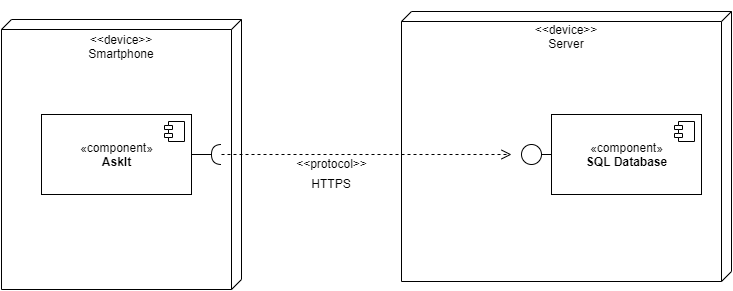

The diagram above was exported from draw.io. Its source (the exported page's mxGraphModel, read from the mxfile embedded in the PNG):
<mxGraphModel dx="1022" dy="380" grid="1" gridSize="10" guides="1" tooltips="1" connect="1" arrows="1" fold="1" page="1" pageScale="1" pageWidth="827" pageHeight="1169" math="0" shadow="0">
  <root>
    <mxCell id="0" />
    <mxCell id="1" parent="0" />
    <mxCell id="Zankebx4yjHOeZxejpfc-1" value="" style="verticalAlign=top;align=left;spacingTop=8;spacingLeft=2;spacingRight=12;shape=cube;size=10;direction=south;fontStyle=4;html=1;" vertex="1" parent="1">
      <mxGeometry x="90" y="18" width="240" height="270" as="geometry" />
    </mxCell>
    <mxCell id="Zankebx4yjHOeZxejpfc-3" value="&amp;lt;&amp;lt;device&amp;gt;&amp;gt;&lt;br&gt;Smartphone" style="text;html=1;strokeColor=none;fillColor=none;align=center;verticalAlign=middle;whiteSpace=wrap;rounded=0;" vertex="1" parent="1">
      <mxGeometry x="165" y="10" width="90" height="70" as="geometry" />
    </mxCell>
    <mxCell id="Zankebx4yjHOeZxejpfc-4" value="«component»&lt;br&gt;&lt;b&gt;AskIt&lt;/b&gt;" style="html=1;dropTarget=0;" vertex="1" parent="1">
      <mxGeometry x="130" y="113" width="150" height="80" as="geometry" />
    </mxCell>
    <mxCell id="Zankebx4yjHOeZxejpfc-5" value="" style="shape=module;jettyWidth=8;jettyHeight=4;" vertex="1" parent="Zankebx4yjHOeZxejpfc-4">
      <mxGeometry x="1" width="20" height="20" relative="1" as="geometry">
        <mxPoint x="-27" y="7" as="offset" />
      </mxGeometry>
    </mxCell>
    <mxCell id="Zankebx4yjHOeZxejpfc-7" value="" style="shape=requiredInterface;html=1;verticalLabelPosition=bottom;rotation=-180;" vertex="1" parent="1">
      <mxGeometry x="300" y="143" width="10" height="20" as="geometry" />
    </mxCell>
    <mxCell id="Zankebx4yjHOeZxejpfc-9" value="" style="line;strokeWidth=1;fillColor=none;align=left;verticalAlign=middle;spacingTop=-1;spacingLeft=3;spacingRight=3;rotatable=0;labelPosition=right;points=[];portConstraint=eastwest;" vertex="1" parent="1">
      <mxGeometry x="280" y="149" width="20" height="8" as="geometry" />
    </mxCell>
    <mxCell id="Zankebx4yjHOeZxejpfc-10" value="" style="verticalAlign=top;align=left;spacingTop=8;spacingLeft=2;spacingRight=12;shape=cube;size=10;direction=south;fontStyle=4;html=1;" vertex="1" parent="1">
      <mxGeometry x="490" y="10" width="330" height="270" as="geometry" />
    </mxCell>
    <mxCell id="Zankebx4yjHOeZxejpfc-11" value="&amp;lt;&amp;lt;device&amp;gt;&amp;gt;&lt;br&gt;Server" style="text;html=1;strokeColor=none;fillColor=none;align=center;verticalAlign=middle;whiteSpace=wrap;rounded=0;" vertex="1" parent="1">
      <mxGeometry x="610" width="90" height="70" as="geometry" />
    </mxCell>
    <mxCell id="Zankebx4yjHOeZxejpfc-12" value="«component»&lt;br&gt;&lt;b&gt;SQL Database&lt;/b&gt;" style="html=1;dropTarget=0;" vertex="1" parent="1">
      <mxGeometry x="640" y="113" width="150" height="80" as="geometry" />
    </mxCell>
    <mxCell id="Zankebx4yjHOeZxejpfc-13" value="" style="shape=module;jettyWidth=8;jettyHeight=4;" vertex="1" parent="Zankebx4yjHOeZxejpfc-12">
      <mxGeometry x="1" width="20" height="20" relative="1" as="geometry">
        <mxPoint x="-27" y="7" as="offset" />
      </mxGeometry>
    </mxCell>
    <mxCell id="Zankebx4yjHOeZxejpfc-18" value="" style="html=1;verticalAlign=bottom;endArrow=open;dashed=1;endSize=8;exitX=0;exitY=0.5;exitDx=0;exitDy=0;exitPerimeter=0;" edge="1" parent="1" source="Zankebx4yjHOeZxejpfc-7">
      <mxGeometry x="-0.1249" y="53" relative="1" as="geometry">
        <mxPoint x="450" y="220" as="sourcePoint" />
        <mxPoint x="600" y="153" as="targetPoint" />
        <mxPoint as="offset" />
      </mxGeometry>
    </mxCell>
    <mxCell id="Zankebx4yjHOeZxejpfc-19" value="" style="ellipse;fillColor=#ffffff;strokeColor=#000000;" vertex="1" parent="1">
      <mxGeometry x="610" y="143" width="20" height="20" as="geometry" />
    </mxCell>
    <mxCell id="Zankebx4yjHOeZxejpfc-20" value="" style="line;strokeWidth=1;fillColor=none;align=left;verticalAlign=middle;spacingTop=-1;spacingLeft=3;spacingRight=3;rotatable=0;labelPosition=right;points=[];portConstraint=eastwest;" vertex="1" parent="1">
      <mxGeometry x="630" y="149" width="10" height="8" as="geometry" />
    </mxCell>
    <mxCell id="Zankebx4yjHOeZxejpfc-21" value="&amp;lt;&amp;lt;protocol&amp;gt;&amp;gt;" style="text;html=1;align=center;" vertex="1" parent="1">
      <mxGeometry x="320" y="149" width="200" height="25" as="geometry" />
    </mxCell>
    <mxCell id="Zankebx4yjHOeZxejpfc-22" value="HTTPS" style="text;html=1;strokeColor=none;fillColor=none;align=center;verticalAlign=middle;whiteSpace=wrap;rounded=0;" vertex="1" parent="1">
      <mxGeometry x="375" y="170" width="90" height="23" as="geometry" />
    </mxCell>
  </root>
</mxGraphModel>